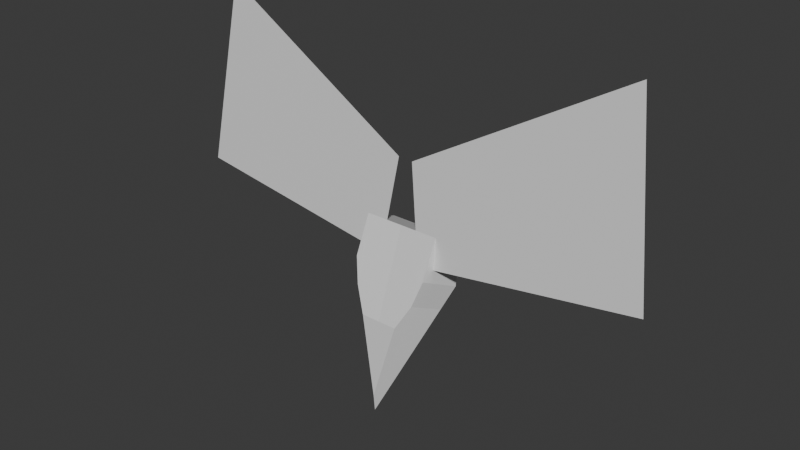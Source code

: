 # Source: fixedDeerSkull.blend  (saved by Blender 5.0.119; exported with 4.5.12 LTS)
import bpy
from mathutils import Matrix  # noqa: F401  (used for matrix-valued properties, if any)

bpy.ops.wm.read_factory_settings(use_empty=True)
scene = bpy.context.scene
scene.name = 'Scene'

# ---- collections
col_collection = bpy.data.collections.new('Collection'); scene.collection.children.link(col_collection)

# ---- materials (node trees are filled in below, after node groups)
mat_logcabinprops = bpy.data.materials.new('LogCabinProps')

# ---- material node trees
mat_logcabinprops.use_nodes = True; mat_logcabinprops.node_tree.nodes.clear()
_N = mat_logcabinprops.node_tree.nodes; _L = mat_logcabinprops.node_tree.links
n0 = _N.new('ShaderNodeBsdfPrincipled'); n0.name = 'Principled BSDF'; n0.location = (0, 300)
n0.inputs[2].default_value = 0.4
n0.inputs[27].default_value = (0.0, 0.0, 0.0, 1.0)
n0.inputs[28].default_value = 1.0
n1 = _N.new('ShaderNodeOutputMaterial'); n1.name = 'Material Output'; n1.location = (280, 300)
_L.new(n0.outputs[0], n1.inputs[0])
n1.is_active_output = True

# ---- world
world_world = bpy.data.worlds.new('World'); scene.world = world_world
world_world.use_nodes = True; world_world.node_tree.nodes.clear()
_N = world_world.node_tree.nodes; _L = world_world.node_tree.links
n0 = _N.new('ShaderNodeOutputWorld'); n0.name = 'World Output'; n0.location = (200, 100)
n1 = _N.new('ShaderNodeBackground'); n1.name = 'Background'; n1.location = (-200, 100)
n1.inputs[0].default_value = (0.05088, 0.05088, 0.05088, 1.0)
_L.new(n1.outputs[0], n0.inputs[0])
n0.is_active_output = True
world_world.color = (0.05088, 0.05088, 0.05088)
world_world.sun_shadow_jitter_overblur = 0.0

# ---- meshes
me_circle_005 = bpy.data.meshes.new('Circle.005')
me_circle_005.from_pydata([(7.571e-06, -0.7561, -1.643), (0.4793, -0.1721, -0.3741), (0.3904, 1.136e-07, -6.977e-08), (-0.3904, 2.086e-07, 1.613e-07), (-0.4793, -0.1721, -0.3741), (0.3889, -0.5394, -0.2051), (0.3904, -0.3673, 0.169), (-0.3904, -0.3673, 0.169), (-0.3889, -0.5394, -0.2051), (-0.2151, -0.3969, -0.1694), (-0.07405, -0.3118, 0.8033), (-2.436, -0.3689, 0.1503), (-2.168, -0.2071, 1.999), (-0.3922, -0.2782, -0.6048), (-0.3182, -0.6117, -0.4513), (0.3922, -0.2782, -0.6048), (0.3183, -0.6117, -0.4513), (0.1904, -0.6915, -0.6909), (7.57e-06, -0.7722, -1.467), (-0.1904, -0.6915, -0.6909), (7.629e-06, 1.536e-07, 4.639e-08), (7.629e-06, -0.3673, 0.169), (7.6e-06, -0.6915, -0.6909), (0.2151, -0.3969, -0.1694), (0.07538, -0.3125, 0.7943), (2.436, -0.3689, 0.1503), (2.168, -0.2071, 1.999)], [], [(4, 8, 7, 3), (2, 6, 5, 1), (13, 14, 8, 4), (20, 21, 6, 2), (0, 18, 19, 14, 13), (9, 10, 12, 11), (21, 7, 8, 14, 19, 22), (1, 5, 16, 15), (18, 22, 19), (15, 16, 17, 18, 0), (3, 7, 21, 20), (5, 6, 21, 22, 17, 16), (17, 22, 18), (23, 25, 26, 24)])
me_circle_005.polygons.foreach_set('use_smooth', [True] * 14)
_k = set([(0, 18), (1, 5), (2, 6), (3, 7), (4, 8), (5, 6), (5, 16), (6, 21), (7, 8), (7, 21), (8, 14), (13, 14), (14, 19), (15, 16), (16, 17), (17, 18), (17, 22), (18, 19), (19, 22), (21, 22)])
me_circle_005.attributes.new('sharp_edge', 'BOOLEAN', 'EDGE').data.foreach_set('value', [ (min(e.vertices), max(e.vertices)) in _k for e in me_circle_005.edges])
_uv = me_circle_005.uv_layers.new(name='UVMap')
_uv.uv.foreach_set('vector', [0.03125, 0.2266, 0.07031, 0.2344, 0.08594, 0.2031, 0.04688, 0.1641, 0.04688, 0.1641, 0.08594, 0.2031, 0.07031, 0.2344, 0.03125, 0.2266, 0.03906, 0.2656, 0.07031, 0.2578, 0.07031, 0.2344, 0.03125, 0.2266, 0.1058, 0.1602, 0.1058, 0.2048, 0.08594, 0.2031, 0.04688, 0.1641, 0.1045, 0.373, 0.1045, 0.3528, 0.08594, 0.2734, 0.07031, 0.2578, 0.03906, 0.2656, 0.6507, 0.5389, 0.7353, 0.5389, 0.8114, 0.7312, 0.6507, 0.7312, 0.1058, 0.2048, 0.08594, 0.2031, 0.07031, 0.2344, 0.07031, 0.2578, 0.08594, 0.2734, 0.1046, 0.2766, 0.03125, 0.2266, 0.07031, 0.2344, 0.07031, 0.2578, 0.03906, 0.2656, 0.1045, 0.3528, 0.1046, 0.2766, 0.08594, 0.2734, 0.03906, 0.2656, 0.07031, 0.2578, 0.08594, 0.2734, 0.1045, 0.3528, 0.1045, 0.373, 0.04688, 0.1641, 0.08594, 0.2031, 0.1058, 0.2048, 0.1058, 0.1602, 0.07031, 0.2344, 0.08594, 0.2031, 0.1058, 0.2048, 0.1046, 0.2766, 0.08594, 0.2734, 0.07031, 0.2578, 0.08594, 0.2734, 0.1046, 0.2766, 0.1045, 0.3528, 0.6507, 0.5389, 0.6507, 0.7312, 0.8114, 0.7312, 0.7579, 0.5389])
me_circle_005.materials.append(mat_logcabinprops)
me_circle_005.update()
me_circle_005.normals_split_custom_set([tuple(v) for v in zip(*[iter([-0.9883, -0.05652, 0.1414, -0.9883, -0.05652, 0.1414, -0.9883, -0.05652, 0.1414, -0.9883, -0.05652, 0.1414, 0.9883, -0.05652, 0.1414, 0.9883, -0.05652, 0.1414, 0.9883, -0.05652, 0.1414, 0.9883, -0.05652, 0.1414, -0.9318, -0.3074, -0.1932, -0.9318, -0.3074, -0.1932, -0.9318, -0.3074, -0.1932, -0.9318, -0.3074, -0.1932, 3.245e-07, 0.418, 0.9085, 3.245e-07, 0.418, 0.9085, 2.95e-07, 0.418, 0.9085, 2.95e-07, 0.418, 0.9085, -0.8838, -0.4301, -0.1838, -0.8838, -0.4301, -0.1838, -0.8838, -0.4301, -0.1838, -0.8838, -0.4301, -0.1838, -0.8838, -0.4301, -0.1838, 4.641e-09, -0.9962, 0.08716, 4.641e-09, -0.9962, 0.08716, 4.641e-09, -0.9962, 0.08716, 4.641e-09, -0.9962, 0.08716, 0.03868, -0.9327, 0.3586, 0.03868, -0.9327, 0.3586, 0.03868, -0.9327, 0.3586, 0.03868, -0.9327, 0.3586, 0.03868, -0.9327, 0.3586, 0.03868, -0.9327, 0.3586, 0.9318, -0.3074, -0.1932, 0.9318, -0.3074, -0.1932, 0.9318, -0.3074, -0.1932, 0.9318, -0.3074, -0.1932, 0.0, -0.9947, 0.1033, 0.0, -0.9947, 0.1033, 0.0, -0.9947, 0.1033, 0.8838, -0.4301, -0.1838, 0.8838, -0.4301, -0.1838, 0.8838, -0.4301, -0.1838, 0.8838, -0.4301, -0.1838, 0.8838, -0.4301, -0.1838, 3.54e-07, 0.418, 0.9085, 3.54e-07, 0.418, 0.9085, 3.245e-07, 0.418, 0.9085, 3.245e-07, 0.418, 0.9085, -0.03868, -0.9327, 0.3586, -0.03868, -0.9327, 0.3586, -0.03868, -0.9327, 0.3586, -0.03868, -0.9327, 0.3586, -0.03868, -0.9327, 0.3586, -0.03868, -0.9327, 0.3586, 0.0, -0.9947, 0.1033, 0.0, -0.9947, 0.1033, 0.0, -0.9947, 0.1033, -9.313e-09, -0.9962, 0.08716, -9.313e-09, -0.9962, 0.08716, -9.313e-09, -0.9962, 0.08716, -9.313e-09, -0.9962, 0.08716])] * 3)])

# ---- objects
ob_cabindeerskull = bpy.data.objects.new('CabinDeerSkull', me_circle_005)

# ---- transforms, parenting, visibility, modifiers, constraints
ob_cabindeerskull.location = (-3.887, -6.288, 3.968)
ob_cabindeerskull.scale = (0.9633, 0.9633, 0.9633)

# ---- collection membership
col_collection.objects.link(ob_cabindeerskull)

# ---- scene / render settings (as saved in the file)
scene.frame_start = 1; scene.frame_end = 250; scene.frame_set(1)
scene.render.engine = 'BLENDER_EEVEE_NEXT'
scene.render.bake_bias = 0.0
scene.render.bake_samples = 0
scene.cycles.sampling_pattern = 'TABULATED_SOBOL'
scene.eevee.use_volume_custom_range = False
bpy.context.view_layer.update()

# ---- added for rendering (the .blend has no active camera and no usable light): camera, sun
cam_auto = bpy.data.cameras.new('AutoCamera')
cam_auto.lens = 50.0
cam_auto.sensor_width = 36.0
cam_auto.clip_end = 1000.0
ob_auto_camera = bpy.data.objects.new('AutoCamera', cam_auto)
scene.collection.objects.link(ob_auto_camera)
ob_auto_camera.location = (1.5784, -13.2176, 8.51133)
ob_auto_camera.rotation_euler = (1.09748, -7.21219e-08, 0.694738)
scene.camera = ob_auto_camera
light_auto_sun = bpy.data.lights.new('AutoSun', 'SUN')
light_auto_sun.energy = 3.0
light_auto_sun.angle = 0.0523599
ob_auto_sun = bpy.data.objects.new('AutoSun', light_auto_sun)
scene.collection.objects.link(ob_auto_sun)
ob_auto_sun.rotation_euler = (0.872665, 0.174533, 0.523599)
bpy.context.view_layer.update()
